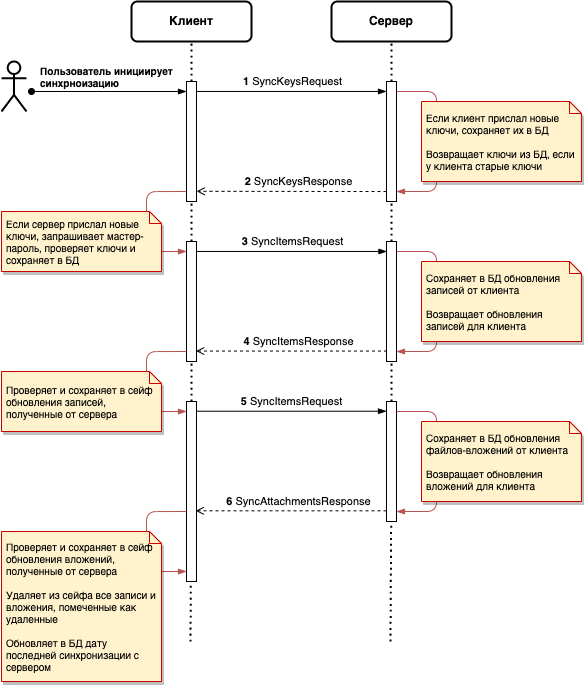

The diagram above was exported from draw.io. Its source (the exported page's mxGraphModel, read from the mxfile embedded in the PNG):
<mxGraphModel dx="1426" dy="767" grid="1" gridSize="10" guides="1" tooltips="1" connect="1" arrows="1" fold="1" page="1" pageScale="1" pageWidth="850" pageHeight="1100" math="0" shadow="0">
  <root>
    <mxCell id="0" />
    <mxCell id="1" parent="0" />
    <mxCell id="zEedRntMcGkfWtUNY_Nx-13" value="" style="endArrow=none;dashed=1;html=1;rounded=0;curved=1;elbow=vertical;dashPattern=1 2;strokeWidth=2;startArrow=none;" parent="1" source="zEedRntMcGkfWtUNY_Nx-16" edge="1">
      <mxGeometry width="50" height="50" relative="1" as="geometry">
        <mxPoint x="260" y="600" as="sourcePoint" />
        <mxPoint x="260" y="120" as="targetPoint" />
      </mxGeometry>
    </mxCell>
    <mxCell id="zEedRntMcGkfWtUNY_Nx-14" value="&lt;b&gt;Клиент&lt;/b&gt;" style="rounded=1;whiteSpace=wrap;html=1;strokeWidth=2;" parent="1" vertex="1">
      <mxGeometry x="200" y="80" width="120" height="40" as="geometry" />
    </mxCell>
    <mxCell id="zEedRntMcGkfWtUNY_Nx-15" value="&lt;b&gt;Сервер&lt;/b&gt;" style="rounded=1;whiteSpace=wrap;html=1;strokeWidth=2;" parent="1" vertex="1">
      <mxGeometry x="400" y="80" width="120" height="40" as="geometry" />
    </mxCell>
    <mxCell id="zEedRntMcGkfWtUNY_Nx-17" value="" style="endArrow=none;dashed=1;html=1;rounded=0;curved=1;elbow=vertical;dashPattern=1 2;strokeWidth=2;startArrow=none;" parent="1" source="zEedRntMcGkfWtUNY_Nx-18" edge="1">
      <mxGeometry width="50" height="50" relative="1" as="geometry">
        <mxPoint x="460" y="600" as="sourcePoint" />
        <mxPoint x="460" y="120" as="targetPoint" />
      </mxGeometry>
    </mxCell>
    <mxCell id="zEedRntMcGkfWtUNY_Nx-19" value="" style="endArrow=blockThin;html=1;rounded=0;elbow=vertical;entryX=0;entryY=0.083;entryDx=0;entryDy=0;entryPerimeter=0;exitX=1;exitY=0.083;exitDx=0;exitDy=0;exitPerimeter=0;endFill=1;" parent="1" source="zEedRntMcGkfWtUNY_Nx-16" target="zEedRntMcGkfWtUNY_Nx-18" edge="1">
      <mxGeometry width="50" height="50" relative="1" as="geometry">
        <mxPoint x="280" y="170" as="sourcePoint" />
        <mxPoint x="440" y="170" as="targetPoint" />
      </mxGeometry>
    </mxCell>
    <mxCell id="zEedRntMcGkfWtUNY_Nx-25" value="&lt;b&gt;1&lt;/b&gt; SyncKeysRequest" style="edgeLabel;html=1;align=center;verticalAlign=middle;resizable=0;points=[];" parent="zEedRntMcGkfWtUNY_Nx-19" vertex="1" connectable="0">
      <mxGeometry x="-0.0954" relative="1" as="geometry">
        <mxPoint x="9" y="-10" as="offset" />
      </mxGeometry>
    </mxCell>
    <mxCell id="zEedRntMcGkfWtUNY_Nx-24" value="" style="endArrow=open;html=1;rounded=0;elbow=vertical;endFill=0;dashed=1;exitX=0;exitY=0.917;exitDx=0;exitDy=0;exitPerimeter=0;entryX=1.013;entryY=0.915;entryDx=0;entryDy=0;entryPerimeter=0;" parent="1" source="zEedRntMcGkfWtUNY_Nx-18" target="zEedRntMcGkfWtUNY_Nx-16" edge="1">
      <mxGeometry width="50" height="50" relative="1" as="geometry">
        <mxPoint x="430" y="260" as="sourcePoint" />
        <mxPoint x="280" y="270" as="targetPoint" />
      </mxGeometry>
    </mxCell>
    <mxCell id="zEedRntMcGkfWtUNY_Nx-26" value="&lt;b&gt;2&lt;/b&gt; SyncKeysResponse" style="edgeLabel;html=1;align=center;verticalAlign=middle;resizable=0;points=[];" parent="zEedRntMcGkfWtUNY_Nx-24" vertex="1" connectable="0">
      <mxGeometry x="-0.0653" relative="1" as="geometry">
        <mxPoint y="-10" as="offset" />
      </mxGeometry>
    </mxCell>
    <mxCell id="zEedRntMcGkfWtUNY_Nx-27" value="" style="endArrow=blockThin;html=1;rounded=1;elbow=vertical;strokeColor=#b85450;endFill=1;fillColor=#f8cecc;" parent="1" edge="1">
      <mxGeometry width="50" height="50" relative="1" as="geometry">
        <mxPoint x="465" y="170" as="sourcePoint" />
        <mxPoint x="465" y="270" as="targetPoint" />
        <Array as="points">
          <mxPoint x="505" y="170" />
          <mxPoint x="505" y="270" />
        </Array>
      </mxGeometry>
    </mxCell>
    <mxCell id="zEedRntMcGkfWtUNY_Nx-29" value="Если клиент прислал новые ключи, сохраняет их в БД&lt;br style=&quot;font-size: 10px;&quot;&gt;&lt;br style=&quot;font-size: 10px;&quot;&gt;Возвращает ключи из БД, если у клиента старые ключи" style="shape=note;size=12;whiteSpace=wrap;html=1;strokeWidth=1;fillColor=#fff2cc;strokeColor=#CC0000;shadow=1;align=left;fontSize=10;spacing=5;" parent="1" vertex="1">
      <mxGeometry x="490" y="180" width="160" height="80" as="geometry" />
    </mxCell>
    <mxCell id="zEedRntMcGkfWtUNY_Nx-33" value="" style="endArrow=blockThin;html=1;rounded=1;elbow=vertical;strokeColor=#b85450;endFill=1;fillColor=#f8cecc;" parent="1" edge="1">
      <mxGeometry width="50" height="50" relative="1" as="geometry">
        <mxPoint x="255" y="270" as="sourcePoint" />
        <mxPoint x="255" y="330" as="targetPoint" />
        <Array as="points">
          <mxPoint x="215" y="270.08" />
          <mxPoint x="215" y="330" />
        </Array>
      </mxGeometry>
    </mxCell>
    <mxCell id="zEedRntMcGkfWtUNY_Nx-34" value="Если сервер прислал новые ключи, запрашивает мастер-пароль, проверяет ключи и сохраняет в БД" style="shape=note;size=12;whiteSpace=wrap;html=1;strokeWidth=1;fillColor=#fff2cc;strokeColor=#CC0000;shadow=1;align=left;fontSize=10;spacing=5;" parent="1" vertex="1">
      <mxGeometry x="70" y="290" width="160" height="60" as="geometry" />
    </mxCell>
    <mxCell id="zEedRntMcGkfWtUNY_Nx-37" value="" style="endArrow=blockThin;html=1;rounded=0;elbow=vertical;entryX=0.046;entryY=0.083;entryDx=0;entryDy=0;entryPerimeter=0;exitX=1.008;exitY=0.083;exitDx=0;exitDy=0;exitPerimeter=0;endFill=1;" parent="1" source="zEedRntMcGkfWtUNY_Nx-31" target="zEedRntMcGkfWtUNY_Nx-32" edge="1">
      <mxGeometry width="50" height="50" relative="1" as="geometry">
        <mxPoint x="270" y="330" as="sourcePoint" />
        <mxPoint x="450" y="330" as="targetPoint" />
      </mxGeometry>
    </mxCell>
    <mxCell id="zEedRntMcGkfWtUNY_Nx-38" value="&lt;b&gt;3&lt;/b&gt; SyncItemsRequest" style="edgeLabel;html=1;align=center;verticalAlign=middle;resizable=0;points=[];" parent="zEedRntMcGkfWtUNY_Nx-37" vertex="1" connectable="0">
      <mxGeometry x="-0.0954" relative="1" as="geometry">
        <mxPoint x="9" y="-10" as="offset" />
      </mxGeometry>
    </mxCell>
    <mxCell id="zEedRntMcGkfWtUNY_Nx-39" value="" style="endArrow=blockThin;html=1;rounded=1;elbow=vertical;strokeColor=#b85450;endFill=1;fillColor=#f8cecc;" parent="1" edge="1">
      <mxGeometry width="50" height="50" relative="1" as="geometry">
        <mxPoint x="465" y="330" as="sourcePoint" />
        <mxPoint x="465" y="430" as="targetPoint" />
        <Array as="points">
          <mxPoint x="505" y="330" />
          <mxPoint x="505" y="430" />
        </Array>
      </mxGeometry>
    </mxCell>
    <mxCell id="zEedRntMcGkfWtUNY_Nx-40" value="" style="endArrow=open;html=1;rounded=0;elbow=vertical;endFill=0;dashed=1;exitX=0.046;exitY=0.913;exitDx=0;exitDy=0;exitPerimeter=0;entryX=0.969;entryY=0.913;entryDx=0;entryDy=0;entryPerimeter=0;" parent="1" source="zEedRntMcGkfWtUNY_Nx-32" target="zEedRntMcGkfWtUNY_Nx-31" edge="1">
      <mxGeometry width="50" height="50" relative="1" as="geometry">
        <mxPoint x="449.74" y="430.23999999999995" as="sourcePoint" />
        <mxPoint x="270" y="429.99999999999994" as="targetPoint" />
      </mxGeometry>
    </mxCell>
    <mxCell id="zEedRntMcGkfWtUNY_Nx-41" value="&lt;b&gt;4&lt;/b&gt; SyncItemsResponse" style="edgeLabel;html=1;align=center;verticalAlign=middle;resizable=0;points=[];" parent="zEedRntMcGkfWtUNY_Nx-40" vertex="1" connectable="0">
      <mxGeometry x="-0.0653" relative="1" as="geometry">
        <mxPoint y="-10" as="offset" />
      </mxGeometry>
    </mxCell>
    <mxCell id="zEedRntMcGkfWtUNY_Nx-16" value="" style="rounded=0;whiteSpace=wrap;html=1;strokeWidth=1;" parent="1" vertex="1">
      <mxGeometry x="255" y="160" width="10" height="120" as="geometry" />
    </mxCell>
    <mxCell id="zEedRntMcGkfWtUNY_Nx-42" value="" style="endArrow=none;dashed=1;html=1;rounded=0;curved=1;elbow=vertical;dashPattern=1 2;strokeWidth=2;startArrow=none;" parent="1" source="zEedRntMcGkfWtUNY_Nx-31" target="zEedRntMcGkfWtUNY_Nx-16" edge="1">
      <mxGeometry width="50" height="50" relative="1" as="geometry">
        <mxPoint x="260" y="600" as="sourcePoint" />
        <mxPoint x="260" y="120" as="targetPoint" />
      </mxGeometry>
    </mxCell>
    <mxCell id="zEedRntMcGkfWtUNY_Nx-31" value="" style="rounded=0;whiteSpace=wrap;html=1;strokeWidth=1;" parent="1" vertex="1">
      <mxGeometry x="255" y="320" width="10" height="120" as="geometry" />
    </mxCell>
    <mxCell id="zEedRntMcGkfWtUNY_Nx-43" value="" style="endArrow=none;dashed=1;html=1;rounded=0;curved=1;elbow=vertical;dashPattern=1 2;strokeWidth=2;startArrow=none;" parent="1" source="zEedRntMcGkfWtUNY_Nx-47" target="zEedRntMcGkfWtUNY_Nx-31" edge="1">
      <mxGeometry width="50" height="50" relative="1" as="geometry">
        <mxPoint x="259" y="880" as="sourcePoint" />
        <mxPoint x="260" y="280" as="targetPoint" />
      </mxGeometry>
    </mxCell>
    <mxCell id="zEedRntMcGkfWtUNY_Nx-18" value="" style="rounded=0;whiteSpace=wrap;html=1;strokeWidth=1;" parent="1" vertex="1">
      <mxGeometry x="455" y="160" width="10" height="120" as="geometry" />
    </mxCell>
    <mxCell id="zEedRntMcGkfWtUNY_Nx-44" value="" style="endArrow=none;dashed=1;html=1;rounded=0;curved=1;elbow=vertical;dashPattern=1 2;strokeWidth=2;startArrow=none;" parent="1" source="zEedRntMcGkfWtUNY_Nx-32" target="zEedRntMcGkfWtUNY_Nx-18" edge="1">
      <mxGeometry width="50" height="50" relative="1" as="geometry">
        <mxPoint x="460" y="600" as="sourcePoint" />
        <mxPoint x="460" y="120" as="targetPoint" />
      </mxGeometry>
    </mxCell>
    <mxCell id="zEedRntMcGkfWtUNY_Nx-32" value="" style="rounded=0;whiteSpace=wrap;html=1;strokeWidth=1;" parent="1" vertex="1">
      <mxGeometry x="455" y="320" width="10" height="120" as="geometry" />
    </mxCell>
    <mxCell id="zEedRntMcGkfWtUNY_Nx-45" value="" style="endArrow=none;dashed=1;html=1;rounded=0;curved=1;elbow=vertical;dashPattern=1 2;strokeWidth=2;startArrow=none;" parent="1" source="zEedRntMcGkfWtUNY_Nx-52" target="zEedRntMcGkfWtUNY_Nx-32" edge="1">
      <mxGeometry width="50" height="50" relative="1" as="geometry">
        <mxPoint x="459" y="880" as="sourcePoint" />
        <mxPoint x="459.9999999999998" y="280" as="targetPoint" />
      </mxGeometry>
    </mxCell>
    <mxCell id="zEedRntMcGkfWtUNY_Nx-46" value="Сохраняет в БД обновления&amp;nbsp; записей от клиента&lt;br&gt;&lt;br&gt;Возвращает обновления записей для клиента" style="shape=note;size=12;whiteSpace=wrap;html=1;strokeWidth=1;fillColor=#fff2cc;strokeColor=#CC0000;shadow=1;align=left;fontSize=10;spacing=5;" parent="1" vertex="1">
      <mxGeometry x="490" y="340" width="160" height="80" as="geometry" />
    </mxCell>
    <mxCell id="zEedRntMcGkfWtUNY_Nx-47" value="" style="rounded=0;whiteSpace=wrap;html=1;strokeWidth=1;" parent="1" vertex="1">
      <mxGeometry x="255" y="480" width="10" height="180" as="geometry" />
    </mxCell>
    <mxCell id="zEedRntMcGkfWtUNY_Nx-50" value="" style="endArrow=none;dashed=1;html=1;rounded=0;curved=1;elbow=vertical;dashPattern=1 2;strokeWidth=2;" parent="1" target="zEedRntMcGkfWtUNY_Nx-47" edge="1">
      <mxGeometry width="50" height="50" relative="1" as="geometry">
        <mxPoint x="259" y="720" as="sourcePoint" />
        <mxPoint x="259.8800000000001" y="440" as="targetPoint" />
      </mxGeometry>
    </mxCell>
    <mxCell id="zEedRntMcGkfWtUNY_Nx-52" value="" style="rounded=0;whiteSpace=wrap;html=1;strokeWidth=1;" parent="1" vertex="1">
      <mxGeometry x="455" y="480" width="10" height="120" as="geometry" />
    </mxCell>
    <mxCell id="zEedRntMcGkfWtUNY_Nx-53" value="" style="endArrow=none;dashed=1;html=1;rounded=0;curved=1;elbow=vertical;dashPattern=1 2;strokeWidth=2;" parent="1" target="zEedRntMcGkfWtUNY_Nx-52" edge="1">
      <mxGeometry width="50" height="50" relative="1" as="geometry">
        <mxPoint x="459" y="720" as="sourcePoint" />
        <mxPoint x="459.8800000000001" y="440" as="targetPoint" />
      </mxGeometry>
    </mxCell>
    <mxCell id="zEedRntMcGkfWtUNY_Nx-54" value="" style="endArrow=open;html=1;rounded=0;elbow=vertical;endFill=0;dashed=1;exitX=0.046;exitY=0.913;exitDx=0;exitDy=0;exitPerimeter=0;entryX=0.969;entryY=0.913;entryDx=0;entryDy=0;entryPerimeter=0;" parent="1" edge="1">
      <mxGeometry width="50" height="50" relative="1" as="geometry">
        <mxPoint x="455.00000000000006" y="589.3199999999999" as="sourcePoint" />
        <mxPoint x="264.2300000000001" y="589.3199999999999" as="targetPoint" />
      </mxGeometry>
    </mxCell>
    <mxCell id="zEedRntMcGkfWtUNY_Nx-55" value="&lt;b&gt;6&lt;/b&gt; SyncAttachmentsResponse" style="edgeLabel;html=1;align=center;verticalAlign=middle;resizable=0;points=[];" parent="zEedRntMcGkfWtUNY_Nx-54" vertex="1" connectable="0">
      <mxGeometry x="-0.0653" relative="1" as="geometry">
        <mxPoint y="-10" as="offset" />
      </mxGeometry>
    </mxCell>
    <mxCell id="zEedRntMcGkfWtUNY_Nx-56" value="" style="endArrow=blockThin;html=1;rounded=0;elbow=vertical;entryX=0.046;entryY=0.083;entryDx=0;entryDy=0;entryPerimeter=0;exitX=1.008;exitY=0.083;exitDx=0;exitDy=0;exitPerimeter=0;endFill=1;" parent="1" edge="1">
      <mxGeometry width="50" height="50" relative="1" as="geometry">
        <mxPoint x="264.6200000000002" y="489.72" as="sourcePoint" />
        <mxPoint x="455.00000000000006" y="489.72" as="targetPoint" />
      </mxGeometry>
    </mxCell>
    <mxCell id="zEedRntMcGkfWtUNY_Nx-57" value="&lt;b&gt;5&lt;/b&gt; SyncItemsRequest" style="edgeLabel;html=1;align=center;verticalAlign=middle;resizable=0;points=[];" parent="zEedRntMcGkfWtUNY_Nx-56" vertex="1" connectable="0">
      <mxGeometry x="-0.0954" relative="1" as="geometry">
        <mxPoint x="9" y="-10" as="offset" />
      </mxGeometry>
    </mxCell>
    <mxCell id="zEedRntMcGkfWtUNY_Nx-58" value="" style="endArrow=blockThin;html=1;rounded=1;elbow=vertical;strokeColor=#b85450;endFill=1;fillColor=#f8cecc;" parent="1" edge="1">
      <mxGeometry width="50" height="50" relative="1" as="geometry">
        <mxPoint x="255" y="430" as="sourcePoint" />
        <mxPoint x="255" y="490" as="targetPoint" />
        <Array as="points">
          <mxPoint x="215" y="430.08" />
          <mxPoint x="215" y="490" />
        </Array>
      </mxGeometry>
    </mxCell>
    <mxCell id="zEedRntMcGkfWtUNY_Nx-59" value="Проверяет и сохраняет в сейф обновления записей, полученные от сервера" style="shape=note;size=12;whiteSpace=wrap;html=1;strokeWidth=1;fillColor=#fff2cc;strokeColor=#CC0000;shadow=1;align=left;fontSize=10;spacing=5;" parent="1" vertex="1">
      <mxGeometry x="70" y="450" width="160" height="60" as="geometry" />
    </mxCell>
    <mxCell id="zEedRntMcGkfWtUNY_Nx-60" value="" style="endArrow=blockThin;html=1;rounded=1;strokeColor=#000000;strokeWidth=1;fontSize=10;elbow=vertical;endFill=1;startArrow=oval;startFill=1;" parent="1" edge="1">
      <mxGeometry width="50" height="50" relative="1" as="geometry">
        <mxPoint x="100" y="170" as="sourcePoint" />
        <mxPoint x="255" y="170" as="targetPoint" />
      </mxGeometry>
    </mxCell>
    <mxCell id="zEedRntMcGkfWtUNY_Nx-61" value="&lt;b&gt;Пользователь инициирует&lt;br&gt;синхрноизацию&lt;/b&gt;" style="edgeLabel;html=1;align=left;verticalAlign=middle;resizable=0;points=[];fontSize=10;" parent="zEedRntMcGkfWtUNY_Nx-60" vertex="1" connectable="0">
      <mxGeometry x="-0.4205" y="1" relative="1" as="geometry">
        <mxPoint x="-38" y="-15" as="offset" />
      </mxGeometry>
    </mxCell>
    <mxCell id="zEedRntMcGkfWtUNY_Nx-63" value="" style="endArrow=blockThin;html=1;rounded=1;elbow=vertical;strokeColor=#b85450;endFill=1;fillColor=#f8cecc;" parent="1" edge="1">
      <mxGeometry width="50" height="50" relative="1" as="geometry">
        <mxPoint x="465" y="490" as="sourcePoint" />
        <mxPoint x="465" y="590" as="targetPoint" />
        <Array as="points">
          <mxPoint x="505" y="490" />
          <mxPoint x="505" y="590" />
        </Array>
      </mxGeometry>
    </mxCell>
    <mxCell id="zEedRntMcGkfWtUNY_Nx-62" value="Сохраняет в БД обновления&amp;nbsp; файлов-вложений от клиента&lt;br&gt;&lt;br&gt;Возвращает обновления вложений для клиента" style="shape=note;size=12;whiteSpace=wrap;html=1;strokeWidth=1;fillColor=#fff2cc;strokeColor=#CC0000;shadow=1;align=left;fontSize=10;spacing=5;" parent="1" vertex="1">
      <mxGeometry x="490" y="500" width="160" height="80" as="geometry" />
    </mxCell>
    <mxCell id="zEedRntMcGkfWtUNY_Nx-65" value="" style="endArrow=blockThin;html=1;rounded=1;elbow=vertical;strokeColor=#b85450;endFill=1;fillColor=#f8cecc;" parent="1" edge="1">
      <mxGeometry width="50" height="50" relative="1" as="geometry">
        <mxPoint x="255" y="590" as="sourcePoint" />
        <mxPoint x="255" y="650" as="targetPoint" />
        <Array as="points">
          <mxPoint x="215" y="590.0799999999999" />
          <mxPoint x="215" y="650" />
        </Array>
      </mxGeometry>
    </mxCell>
    <mxCell id="zEedRntMcGkfWtUNY_Nx-66" value="Проверяет и сохраняет в сейф обновления вложений, полученные от сервера&lt;br&gt;&lt;br&gt;Удаляет из сейфа все записи и вложения, помеченные как удаленные&lt;br&gt;&lt;br&gt;Обновляет в БД дату последней синхронизации с сервером" style="shape=note;size=12;whiteSpace=wrap;html=1;strokeWidth=1;fillColor=#fff2cc;strokeColor=#CC0000;shadow=1;align=left;fontSize=10;spacing=5;" parent="1" vertex="1">
      <mxGeometry x="70" y="610" width="160" height="150" as="geometry" />
    </mxCell>
    <mxCell id="zEedRntMcGkfWtUNY_Nx-67" value="" style="shape=umlActor;verticalLabelPosition=bottom;verticalAlign=top;html=1;outlineConnect=0;shadow=0;strokeWidth=2;fontSize=10;" parent="1" vertex="1">
      <mxGeometry x="70" y="140" width="25" height="50" as="geometry" />
    </mxCell>
  </root>
</mxGraphModel>